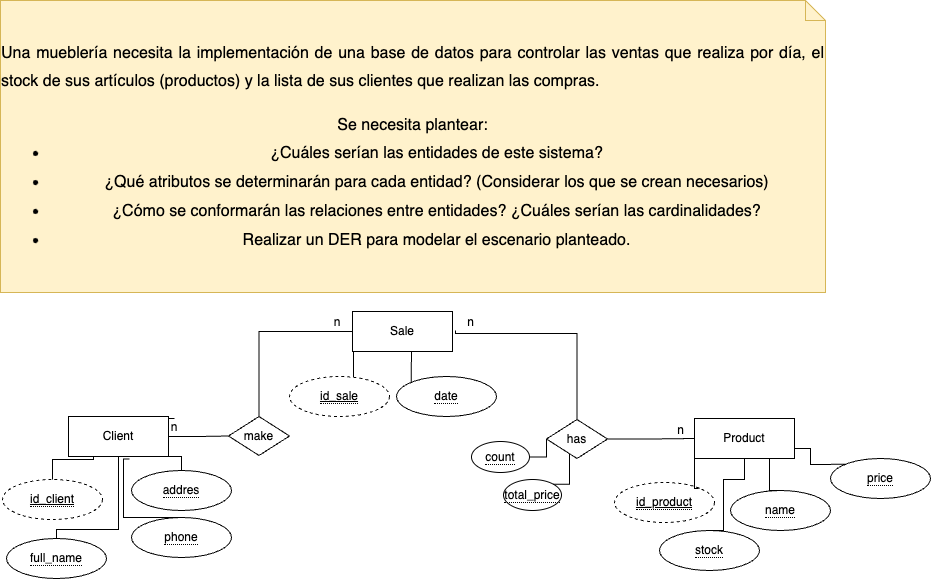

The diagram above was exported from draw.io. Its source (the exported page's mxGraphModel, read from the mxfile embedded in the PNG):
<mxGraphModel dx="2013" dy="771" grid="0" gridSize="10" guides="1" tooltips="1" connect="1" arrows="1" fold="1" page="1" pageScale="1" pageWidth="827" pageHeight="1169" math="0" shadow="0">
  <root>
    <mxCell id="0" />
    <mxCell id="1" parent="0" />
    <mxCell id="6zlWzkk3Y-Mh2RkKLxgl-41" value="&lt;span id=&quot;docs-internal-guid-9c4faab0-7fff-d7d2-7df2-1eddf0a57f80&quot;&gt;&lt;p style=&quot;line-height:1.7999999999999998;text-align: justify;margin-top:0pt;margin-bottom:0pt;&quot; dir=&quot;ltr&quot;&gt;&lt;span style=&quot;font-size: 12pt; font-family: &amp;quot;Proxima Nova&amp;quot;, sans-serif; background-color: transparent; font-variant-numeric: normal; font-variant-east-asian: normal; vertical-align: baseline;&quot;&gt;Una mueblería necesita la implementación de una base de datos para controlar las ventas que realiza por día, el stock de sus artículos (productos) y la lista de sus clientes que realizan las compras.&lt;/span&gt;&lt;/p&gt;&lt;br&gt;&lt;p style=&quot;line-height:1.7999999999999998;margin-top:0pt;margin-bottom:0pt;&quot; dir=&quot;ltr&quot;&gt;&lt;span style=&quot;font-size: 12pt; font-family: &amp;quot;Proxima Nova&amp;quot;, sans-serif; background-color: transparent; font-variant-numeric: normal; font-variant-east-asian: normal; vertical-align: baseline;&quot;&gt;Se necesita plantear:&lt;/span&gt;&lt;/p&gt;&lt;ul style=&quot;margin-top:0;margin-bottom:0;padding-inline-start:48px;&quot;&gt;&lt;li aria-level=&quot;1&quot; style=&quot;list-style-type: disc; font-size: 12pt; font-family: &amp;quot;Proxima Nova&amp;quot;, sans-serif; background-color: transparent; font-variant-numeric: normal; font-variant-east-asian: normal; vertical-align: baseline;&quot; dir=&quot;ltr&quot;&gt;&lt;p role=&quot;presentation&quot; style=&quot;line-height:1.7999999999999998;margin-top:0pt;margin-bottom:0pt;&quot; dir=&quot;ltr&quot;&gt;&lt;span style=&quot;font-size: 12pt; background-color: transparent; font-variant-numeric: normal; font-variant-east-asian: normal; vertical-align: baseline;&quot;&gt;¿Cuáles serían las entidades de este sistema?&lt;/span&gt;&lt;/p&gt;&lt;/li&gt;&lt;li aria-level=&quot;1&quot; style=&quot;list-style-type: disc; font-size: 12pt; font-family: &amp;quot;Proxima Nova&amp;quot;, sans-serif; background-color: transparent; font-variant-numeric: normal; font-variant-east-asian: normal; vertical-align: baseline;&quot; dir=&quot;ltr&quot;&gt;&lt;p role=&quot;presentation&quot; style=&quot;line-height:1.7999999999999998;margin-top:0pt;margin-bottom:0pt;&quot; dir=&quot;ltr&quot;&gt;&lt;span style=&quot;font-size: 12pt; background-color: transparent; font-variant-numeric: normal; font-variant-east-asian: normal; vertical-align: baseline;&quot;&gt;¿Qué atributos se determinarán para cada entidad? (Considerar los que se crean necesarios)&lt;/span&gt;&lt;/p&gt;&lt;/li&gt;&lt;li aria-level=&quot;1&quot; style=&quot;list-style-type: disc; font-size: 12pt; font-family: &amp;quot;Proxima Nova&amp;quot;, sans-serif; background-color: transparent; font-variant-numeric: normal; font-variant-east-asian: normal; vertical-align: baseline;&quot; dir=&quot;ltr&quot;&gt;&lt;p role=&quot;presentation&quot; style=&quot;line-height:1.7999999999999998;margin-top:0pt;margin-bottom:0pt;&quot; dir=&quot;ltr&quot;&gt;&lt;span style=&quot;font-size: 12pt; background-color: transparent; font-variant-numeric: normal; font-variant-east-asian: normal; vertical-align: baseline;&quot;&gt;¿Cómo se conformarán las relaciones entre entidades? ¿Cuáles serían las cardinalidades?&lt;/span&gt;&lt;/p&gt;&lt;/li&gt;&lt;li aria-level=&quot;1&quot; style=&quot;list-style-type: disc; font-size: 12pt; font-family: &amp;quot;Proxima Nova&amp;quot;, sans-serif; background-color: transparent; font-variant-numeric: normal; font-variant-east-asian: normal; vertical-align: baseline;&quot; dir=&quot;ltr&quot;&gt;&lt;p role=&quot;presentation&quot; style=&quot;line-height:1.7999999999999998;margin-top:0pt;margin-bottom:0pt;&quot; dir=&quot;ltr&quot;&gt;&lt;span style=&quot;font-size: 12pt; background-color: transparent; font-variant-numeric: normal; font-variant-east-asian: normal; vertical-align: baseline;&quot;&gt;Realizar un DER para modelar el escenario planteado.&lt;/span&gt;&lt;/p&gt;&lt;/li&gt;&lt;/ul&gt;&lt;/span&gt;" style="shape=note;size=20;whiteSpace=wrap;html=1;fontFamily=Helvetica;fontSize=12;fillColor=#fff2cc;strokeColor=#d6b656;" vertex="1" parent="1">
      <mxGeometry x="-5" width="825" height="292" as="geometry" />
    </mxCell>
    <mxCell id="6zlWzkk3Y-Mh2RkKLxgl-68" style="edgeStyle=orthogonalEdgeStyle;rounded=0;orthogonalLoop=1;jettySize=auto;html=1;exitX=0.25;exitY=1;exitDx=0;exitDy=0;entryX=0.64;entryY=0.013;entryDx=0;entryDy=0;entryPerimeter=0;fontFamily=Helvetica;fontSize=12;fontColor=default;endArrow=none;endFill=0;" edge="1" parent="1" source="6zlWzkk3Y-Mh2RkKLxgl-42" target="6zlWzkk3Y-Mh2RkKLxgl-67">
      <mxGeometry relative="1" as="geometry" />
    </mxCell>
    <mxCell id="6zlWzkk3Y-Mh2RkKLxgl-42" value="Sale" style="whiteSpace=wrap;html=1;align=center;fontFamily=Helvetica;fontSize=12;fontColor=default;fillColor=none;gradientColor=none;" vertex="1" parent="1">
      <mxGeometry x="347" y="311" width="100" height="40" as="geometry" />
    </mxCell>
    <mxCell id="6zlWzkk3Y-Mh2RkKLxgl-55" style="edgeStyle=orthogonalEdgeStyle;rounded=0;orthogonalLoop=1;jettySize=auto;html=1;exitX=1;exitY=0.5;exitDx=0;exitDy=0;entryX=0;entryY=0.5;entryDx=0;entryDy=0;fontFamily=Helvetica;fontSize=12;fontColor=default;endArrow=none;endFill=0;" edge="1" parent="1" source="6zlWzkk3Y-Mh2RkKLxgl-43" target="6zlWzkk3Y-Mh2RkKLxgl-53">
      <mxGeometry relative="1" as="geometry" />
    </mxCell>
    <mxCell id="6zlWzkk3Y-Mh2RkKLxgl-77" style="edgeStyle=orthogonalEdgeStyle;rounded=0;orthogonalLoop=1;jettySize=auto;html=1;exitX=0.75;exitY=1;exitDx=0;exitDy=0;entryX=0.5;entryY=0;entryDx=0;entryDy=0;fontFamily=Helvetica;fontSize=12;fontColor=default;endArrow=none;endFill=0;" edge="1" parent="1" source="6zlWzkk3Y-Mh2RkKLxgl-43" target="6zlWzkk3Y-Mh2RkKLxgl-72">
      <mxGeometry relative="1" as="geometry">
        <Array as="points">
          <mxPoint x="176" y="456" />
        </Array>
      </mxGeometry>
    </mxCell>
    <mxCell id="6zlWzkk3Y-Mh2RkKLxgl-43" value="Client" style="whiteSpace=wrap;html=1;align=center;fontFamily=Helvetica;fontSize=12;fontColor=default;fillColor=none;gradientColor=none;" vertex="1" parent="1">
      <mxGeometry x="63" y="416" width="100" height="40" as="geometry" />
    </mxCell>
    <mxCell id="6zlWzkk3Y-Mh2RkKLxgl-44" value="Product" style="whiteSpace=wrap;html=1;align=center;fontFamily=Helvetica;fontSize=12;fontColor=default;fillColor=none;gradientColor=none;" vertex="1" parent="1">
      <mxGeometry x="689" y="418" width="100" height="40" as="geometry" />
    </mxCell>
    <mxCell id="6zlWzkk3Y-Mh2RkKLxgl-50" style="edgeStyle=orthogonalEdgeStyle;rounded=0;orthogonalLoop=1;jettySize=auto;html=1;exitX=0.5;exitY=0;exitDx=0;exitDy=0;entryX=0.25;entryY=1;entryDx=0;entryDy=0;fontFamily=Helvetica;fontSize=12;fontColor=default;endArrow=none;endFill=0;" edge="1" parent="1" source="6zlWzkk3Y-Mh2RkKLxgl-45" target="6zlWzkk3Y-Mh2RkKLxgl-43">
      <mxGeometry relative="1" as="geometry" />
    </mxCell>
    <mxCell id="6zlWzkk3Y-Mh2RkKLxgl-45" value="&lt;span style=&quot;border-bottom: 1px dotted&quot;&gt;&lt;u&gt;id_client&lt;/u&gt;&lt;/span&gt;" style="ellipse;whiteSpace=wrap;html=1;align=center;fontFamily=Helvetica;fontSize=12;fontColor=default;fillColor=none;gradientColor=none;dashed=1;" vertex="1" parent="1">
      <mxGeometry x="-3" y="479" width="100" height="40" as="geometry" />
    </mxCell>
    <mxCell id="6zlWzkk3Y-Mh2RkKLxgl-52" style="edgeStyle=orthogonalEdgeStyle;rounded=0;orthogonalLoop=1;jettySize=auto;html=1;exitX=0.5;exitY=0;exitDx=0;exitDy=0;entryX=0.5;entryY=1;entryDx=0;entryDy=0;fontFamily=Helvetica;fontSize=12;fontColor=default;endArrow=none;endFill=0;" edge="1" parent="1" source="6zlWzkk3Y-Mh2RkKLxgl-48" target="6zlWzkk3Y-Mh2RkKLxgl-43">
      <mxGeometry relative="1" as="geometry">
        <Array as="points">
          <mxPoint x="51" y="529" />
          <mxPoint x="113" y="529" />
        </Array>
      </mxGeometry>
    </mxCell>
    <mxCell id="6zlWzkk3Y-Mh2RkKLxgl-48" value="&lt;span style=&quot;border-bottom: 1px dotted&quot;&gt;full_name&lt;/span&gt;" style="ellipse;whiteSpace=wrap;html=1;align=center;fontFamily=Helvetica;fontSize=12;fontColor=default;fillColor=none;gradientColor=none;" vertex="1" parent="1">
      <mxGeometry x="1" y="538" width="100" height="40" as="geometry" />
    </mxCell>
    <mxCell id="6zlWzkk3Y-Mh2RkKLxgl-93" style="edgeStyle=orthogonalEdgeStyle;rounded=0;orthogonalLoop=1;jettySize=auto;html=1;exitX=0.5;exitY=0;exitDx=0;exitDy=0;entryX=0;entryY=0.5;entryDx=0;entryDy=0;fontFamily=Helvetica;fontSize=12;fontColor=default;endArrow=none;endFill=0;" edge="1" parent="1" source="6zlWzkk3Y-Mh2RkKLxgl-53" target="6zlWzkk3Y-Mh2RkKLxgl-42">
      <mxGeometry relative="1" as="geometry" />
    </mxCell>
    <mxCell id="6zlWzkk3Y-Mh2RkKLxgl-53" value="make" style="shape=rhombus;perimeter=rhombusPerimeter;whiteSpace=wrap;html=1;align=center;fontFamily=Helvetica;fontSize=12;fontColor=default;fillColor=none;gradientColor=none;" vertex="1" parent="1">
      <mxGeometry x="223" y="416" width="61" height="39" as="geometry" />
    </mxCell>
    <mxCell id="6zlWzkk3Y-Mh2RkKLxgl-60" value="n" style="text;html=1;strokeColor=none;fillColor=none;align=center;verticalAlign=middle;whiteSpace=wrap;rounded=0;fontFamily=Helvetica;fontSize=12;fontColor=default;" vertex="1" parent="1">
      <mxGeometry x="320" y="313" width="24" height="17" as="geometry" />
    </mxCell>
    <mxCell id="6zlWzkk3Y-Mh2RkKLxgl-66" value="n" style="text;html=1;strokeColor=none;fillColor=none;align=center;verticalAlign=middle;whiteSpace=wrap;rounded=0;fontFamily=Helvetica;fontSize=12;fontColor=default;" vertex="1" parent="1">
      <mxGeometry x="157" y="418" width="24" height="17" as="geometry" />
    </mxCell>
    <mxCell id="6zlWzkk3Y-Mh2RkKLxgl-67" value="&lt;span style=&quot;border-bottom: 1px dotted&quot;&gt;&lt;u&gt;id_sale&lt;/u&gt;&lt;/span&gt;" style="ellipse;whiteSpace=wrap;html=1;align=center;fontFamily=Helvetica;fontSize=12;fontColor=default;fillColor=none;gradientColor=none;dashed=1;" vertex="1" parent="1">
      <mxGeometry x="284" y="376" width="100" height="40" as="geometry" />
    </mxCell>
    <mxCell id="6zlWzkk3Y-Mh2RkKLxgl-74" style="edgeStyle=orthogonalEdgeStyle;rounded=0;orthogonalLoop=1;jettySize=auto;html=1;exitX=0;exitY=0;exitDx=0;exitDy=0;entryX=0.59;entryY=1.013;entryDx=0;entryDy=0;entryPerimeter=0;fontFamily=Helvetica;fontSize=12;fontColor=default;endArrow=none;endFill=0;" edge="1" parent="1" source="6zlWzkk3Y-Mh2RkKLxgl-69" target="6zlWzkk3Y-Mh2RkKLxgl-42">
      <mxGeometry relative="1" as="geometry" />
    </mxCell>
    <mxCell id="6zlWzkk3Y-Mh2RkKLxgl-69" value="&lt;span style=&quot;border-bottom: 1px dotted&quot;&gt;date&lt;/span&gt;" style="ellipse;whiteSpace=wrap;html=1;align=center;fontFamily=Helvetica;fontSize=12;fontColor=default;fillColor=none;gradientColor=none;" vertex="1" parent="1">
      <mxGeometry x="391" y="376" width="100" height="40" as="geometry" />
    </mxCell>
    <mxCell id="6zlWzkk3Y-Mh2RkKLxgl-71" style="edgeStyle=orthogonalEdgeStyle;rounded=0;orthogonalLoop=1;jettySize=auto;html=1;exitX=0.5;exitY=0;exitDx=0;exitDy=0;entryX=0.61;entryY=1.063;entryDx=0;entryDy=0;entryPerimeter=0;fontFamily=Helvetica;fontSize=12;fontColor=default;endArrow=none;endFill=0;" edge="1" parent="1" source="6zlWzkk3Y-Mh2RkKLxgl-70" target="6zlWzkk3Y-Mh2RkKLxgl-43">
      <mxGeometry relative="1" as="geometry">
        <Array as="points">
          <mxPoint x="118" y="517" />
          <mxPoint x="118" y="459" />
        </Array>
      </mxGeometry>
    </mxCell>
    <mxCell id="6zlWzkk3Y-Mh2RkKLxgl-70" value="&lt;span style=&quot;border-bottom: 1px dotted&quot;&gt;phone&lt;/span&gt;" style="ellipse;whiteSpace=wrap;html=1;align=center;fontFamily=Helvetica;fontSize=12;fontColor=default;fillColor=none;gradientColor=none;" vertex="1" parent="1">
      <mxGeometry x="126" y="517" width="100" height="40" as="geometry" />
    </mxCell>
    <mxCell id="6zlWzkk3Y-Mh2RkKLxgl-72" value="&lt;span style=&quot;border-bottom: 1px dotted&quot;&gt;addres&lt;/span&gt;" style="ellipse;whiteSpace=wrap;html=1;align=center;fontFamily=Helvetica;fontSize=12;fontColor=default;fillColor=none;gradientColor=none;" vertex="1" parent="1">
      <mxGeometry x="126" y="470" width="100" height="40" as="geometry" />
    </mxCell>
    <mxCell id="6zlWzkk3Y-Mh2RkKLxgl-88" style="edgeStyle=orthogonalEdgeStyle;rounded=0;orthogonalLoop=1;jettySize=auto;html=1;exitX=1;exitY=0.5;exitDx=0;exitDy=0;entryX=0;entryY=0.5;entryDx=0;entryDy=0;fontFamily=Helvetica;fontSize=12;fontColor=default;endArrow=none;endFill=0;" edge="1" parent="1" source="6zlWzkk3Y-Mh2RkKLxgl-82" target="6zlWzkk3Y-Mh2RkKLxgl-44">
      <mxGeometry relative="1" as="geometry" />
    </mxCell>
    <mxCell id="6zlWzkk3Y-Mh2RkKLxgl-94" style="edgeStyle=orthogonalEdgeStyle;rounded=0;orthogonalLoop=1;jettySize=auto;html=1;exitX=0.5;exitY=0;exitDx=0;exitDy=0;entryX=0;entryY=1;entryDx=0;entryDy=0;fontFamily=Helvetica;fontSize=12;fontColor=default;endArrow=none;endFill=0;" edge="1" parent="1" source="6zlWzkk3Y-Mh2RkKLxgl-82" target="6zlWzkk3Y-Mh2RkKLxgl-87">
      <mxGeometry relative="1" as="geometry">
        <Array as="points">
          <mxPoint x="572" y="333" />
          <mxPoint x="450" y="333" />
        </Array>
      </mxGeometry>
    </mxCell>
    <mxCell id="6zlWzkk3Y-Mh2RkKLxgl-82" value="has" style="shape=rhombus;perimeter=rhombusPerimeter;whiteSpace=wrap;html=1;align=center;fontFamily=Helvetica;fontSize=12;fontColor=default;fillColor=none;gradientColor=none;" vertex="1" parent="1">
      <mxGeometry x="541" y="419" width="61" height="39" as="geometry" />
    </mxCell>
    <mxCell id="6zlWzkk3Y-Mh2RkKLxgl-83" style="edgeStyle=orthogonalEdgeStyle;rounded=0;orthogonalLoop=1;jettySize=auto;html=1;exitX=0.25;exitY=0;exitDx=0;exitDy=0;entryX=0.5;entryY=0;entryDx=0;entryDy=0;fontFamily=Helvetica;fontSize=12;fontColor=default;endArrow=none;endFill=0;" edge="1" parent="1" source="6zlWzkk3Y-Mh2RkKLxgl-66" target="6zlWzkk3Y-Mh2RkKLxgl-66">
      <mxGeometry relative="1" as="geometry" />
    </mxCell>
    <mxCell id="6zlWzkk3Y-Mh2RkKLxgl-87" value="n" style="text;html=1;strokeColor=none;fillColor=none;align=center;verticalAlign=middle;whiteSpace=wrap;rounded=0;fontFamily=Helvetica;fontSize=12;fontColor=default;" vertex="1" parent="1">
      <mxGeometry x="450" y="313" width="31" height="17" as="geometry" />
    </mxCell>
    <mxCell id="6zlWzkk3Y-Mh2RkKLxgl-89" value="n" style="text;html=1;strokeColor=none;fillColor=none;align=center;verticalAlign=middle;whiteSpace=wrap;rounded=0;fontFamily=Helvetica;fontSize=12;fontColor=default;" vertex="1" parent="1">
      <mxGeometry x="660" y="421" width="31" height="17" as="geometry" />
    </mxCell>
    <mxCell id="6zlWzkk3Y-Mh2RkKLxgl-97" style="edgeStyle=orthogonalEdgeStyle;rounded=0;orthogonalLoop=1;jettySize=auto;html=1;exitX=1;exitY=0;exitDx=0;exitDy=0;entryX=0;entryY=1;entryDx=0;entryDy=0;fontFamily=Helvetica;fontSize=12;fontColor=default;endArrow=none;endFill=0;" edge="1" parent="1" source="6zlWzkk3Y-Mh2RkKLxgl-90" target="6zlWzkk3Y-Mh2RkKLxgl-44">
      <mxGeometry relative="1" as="geometry" />
    </mxCell>
    <mxCell id="6zlWzkk3Y-Mh2RkKLxgl-90" value="&lt;span style=&quot;border-bottom: 1px dotted&quot;&gt;&lt;u&gt;id_product&lt;/u&gt;&lt;/span&gt;" style="ellipse;whiteSpace=wrap;html=1;align=center;fontFamily=Helvetica;fontSize=12;fontColor=default;fillColor=none;gradientColor=none;dashed=1;" vertex="1" parent="1">
      <mxGeometry x="609" y="482" width="100" height="40" as="geometry" />
    </mxCell>
    <mxCell id="6zlWzkk3Y-Mh2RkKLxgl-96" style="edgeStyle=orthogonalEdgeStyle;rounded=0;orthogonalLoop=1;jettySize=auto;html=1;exitX=0.5;exitY=0;exitDx=0;exitDy=0;entryX=0.5;entryY=1;entryDx=0;entryDy=0;fontFamily=Helvetica;fontSize=12;fontColor=default;endArrow=none;endFill=0;" edge="1" parent="1" source="6zlWzkk3Y-Mh2RkKLxgl-91" target="6zlWzkk3Y-Mh2RkKLxgl-44">
      <mxGeometry relative="1" as="geometry">
        <Array as="points">
          <mxPoint x="718" y="530" />
          <mxPoint x="718" y="479" />
          <mxPoint x="739" y="479" />
        </Array>
      </mxGeometry>
    </mxCell>
    <mxCell id="6zlWzkk3Y-Mh2RkKLxgl-91" value="&lt;span style=&quot;border-bottom: 1px dotted&quot;&gt;stock&lt;/span&gt;" style="ellipse;whiteSpace=wrap;html=1;align=center;fontFamily=Helvetica;fontSize=12;fontColor=default;fillColor=none;gradientColor=none;" vertex="1" parent="1">
      <mxGeometry x="654" y="530" width="100" height="40" as="geometry" />
    </mxCell>
    <mxCell id="6zlWzkk3Y-Mh2RkKLxgl-95" style="edgeStyle=orthogonalEdgeStyle;rounded=0;orthogonalLoop=1;jettySize=auto;html=1;exitX=0.5;exitY=0;exitDx=0;exitDy=0;entryX=0.75;entryY=1;entryDx=0;entryDy=0;fontFamily=Helvetica;fontSize=12;fontColor=default;endArrow=none;endFill=0;" edge="1" parent="1" source="6zlWzkk3Y-Mh2RkKLxgl-92" target="6zlWzkk3Y-Mh2RkKLxgl-44">
      <mxGeometry relative="1" as="geometry" />
    </mxCell>
    <mxCell id="6zlWzkk3Y-Mh2RkKLxgl-92" value="&lt;span style=&quot;border-bottom: 1px dotted&quot;&gt;name&lt;/span&gt;" style="ellipse;whiteSpace=wrap;html=1;align=center;fontFamily=Helvetica;fontSize=12;fontColor=default;fillColor=none;gradientColor=none;" vertex="1" parent="1">
      <mxGeometry x="725" y="490" width="100" height="40" as="geometry" />
    </mxCell>
    <mxCell id="6zlWzkk3Y-Mh2RkKLxgl-102" style="edgeStyle=orthogonalEdgeStyle;rounded=0;orthogonalLoop=1;jettySize=auto;html=1;exitX=1;exitY=0.5;exitDx=0;exitDy=0;entryX=0;entryY=0.5;entryDx=0;entryDy=0;fontFamily=Helvetica;fontSize=12;fontColor=default;endArrow=none;endFill=0;" edge="1" parent="1" source="6zlWzkk3Y-Mh2RkKLxgl-98" target="6zlWzkk3Y-Mh2RkKLxgl-82">
      <mxGeometry relative="1" as="geometry" />
    </mxCell>
    <mxCell id="6zlWzkk3Y-Mh2RkKLxgl-98" value="&lt;span style=&quot;border-bottom: 1px dotted&quot;&gt;count&lt;/span&gt;" style="ellipse;whiteSpace=wrap;html=1;align=center;fontFamily=Helvetica;fontSize=12;fontColor=default;fillColor=none;gradientColor=none;" vertex="1" parent="1">
      <mxGeometry x="466" y="441" width="58" height="31" as="geometry" />
    </mxCell>
    <mxCell id="6zlWzkk3Y-Mh2RkKLxgl-103" style="edgeStyle=orthogonalEdgeStyle;rounded=0;orthogonalLoop=1;jettySize=auto;html=1;exitX=1;exitY=0;exitDx=0;exitDy=0;entryX=0.377;entryY=0.885;entryDx=0;entryDy=0;entryPerimeter=0;fontFamily=Helvetica;fontSize=12;fontColor=default;endArrow=none;endFill=0;" edge="1" parent="1" source="6zlWzkk3Y-Mh2RkKLxgl-99" target="6zlWzkk3Y-Mh2RkKLxgl-82">
      <mxGeometry relative="1" as="geometry" />
    </mxCell>
    <mxCell id="6zlWzkk3Y-Mh2RkKLxgl-99" value="&lt;span style=&quot;border-bottom: 1px dotted&quot;&gt;total_price&lt;/span&gt;" style="ellipse;whiteSpace=wrap;html=1;align=center;fontFamily=Helvetica;fontSize=12;fontColor=default;fillColor=none;gradientColor=none;" vertex="1" parent="1">
      <mxGeometry x="498" y="479" width="58" height="31" as="geometry" />
    </mxCell>
    <mxCell id="6zlWzkk3Y-Mh2RkKLxgl-101" style="edgeStyle=orthogonalEdgeStyle;rounded=0;orthogonalLoop=1;jettySize=auto;html=1;exitX=0;exitY=0;exitDx=0;exitDy=0;entryX=1;entryY=0.75;entryDx=0;entryDy=0;fontFamily=Helvetica;fontSize=12;fontColor=default;endArrow=none;endFill=0;" edge="1" parent="1" source="6zlWzkk3Y-Mh2RkKLxgl-100" target="6zlWzkk3Y-Mh2RkKLxgl-44">
      <mxGeometry relative="1" as="geometry" />
    </mxCell>
    <mxCell id="6zlWzkk3Y-Mh2RkKLxgl-100" value="&lt;span style=&quot;border-bottom: 1px dotted&quot;&gt;price&lt;/span&gt;" style="ellipse;whiteSpace=wrap;html=1;align=center;fontFamily=Helvetica;fontSize=12;fontColor=default;fillColor=none;gradientColor=none;" vertex="1" parent="1">
      <mxGeometry x="825" y="458" width="100" height="40" as="geometry" />
    </mxCell>
  </root>
</mxGraphModel>